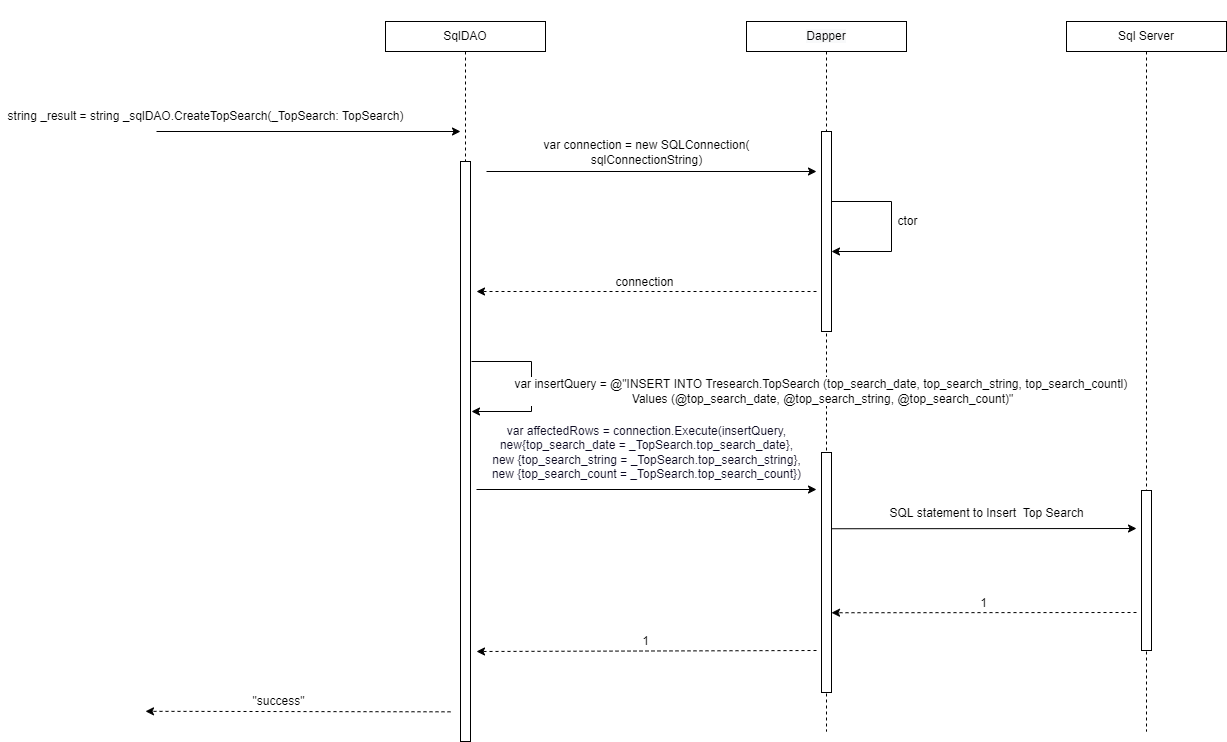

The diagram above was exported from draw.io. Its source (the exported page's mxGraphModel, read from the mxfile embedded in the PNG):
<mxGraphModel dx="2462" dy="1065" grid="1" gridSize="10" guides="1" tooltips="1" connect="1" arrows="1" fold="1" page="0" pageScale="1" pageWidth="850" pageHeight="1100" math="0" shadow="0">
  <root>
    <mxCell id="LfD8KCfni3DAOe0Qry7i-0" />
    <mxCell id="LfD8KCfni3DAOe0Qry7i-1" parent="LfD8KCfni3DAOe0Qry7i-0" />
    <mxCell id="B4p_L8O3gt64NYE1HY8N-31" value="SqlDAO" style="rounded=0;whiteSpace=wrap;html=1;fontSize=12;" parent="LfD8KCfni3DAOe0Qry7i-1" vertex="1">
      <mxGeometry x="79" y="50" width="160" height="30" as="geometry" />
    </mxCell>
    <mxCell id="B4p_L8O3gt64NYE1HY8N-32" style="edgeStyle=orthogonalEdgeStyle;rounded=0;orthogonalLoop=1;jettySize=auto;html=1;dashed=1;endArrow=none;endFill=0;" parent="LfD8KCfni3DAOe0Qry7i-1" source="B4p_L8O3gt64NYE1HY8N-33" edge="1">
      <mxGeometry relative="1" as="geometry">
        <mxPoint x="840" y="760" as="targetPoint" />
      </mxGeometry>
    </mxCell>
    <mxCell id="B4p_L8O3gt64NYE1HY8N-33" value="Sql Server" style="rounded=0;whiteSpace=wrap;html=1;fontSize=12;" parent="LfD8KCfni3DAOe0Qry7i-1" vertex="1">
      <mxGeometry x="760" y="50" width="160" height="30" as="geometry" />
    </mxCell>
    <mxCell id="B4p_L8O3gt64NYE1HY8N-34" style="edgeStyle=orthogonalEdgeStyle;rounded=0;orthogonalLoop=1;jettySize=auto;html=1;dashed=1;endArrow=none;endFill=0;" parent="LfD8KCfni3DAOe0Qry7i-1" source="B4p_L8O3gt64NYE1HY8N-35" edge="1">
      <mxGeometry relative="1" as="geometry">
        <mxPoint x="520" y="760" as="targetPoint" />
      </mxGeometry>
    </mxCell>
    <mxCell id="B4p_L8O3gt64NYE1HY8N-35" value="&#10;&#10;&lt;span style=&quot;color: rgb(0, 0, 0); font-family: helvetica; font-size: 12px; font-style: normal; font-weight: 400; letter-spacing: normal; text-align: center; text-indent: 0px; text-transform: none; word-spacing: 0px; background-color: rgb(248, 249, 250); display: inline; float: none;&quot;&gt;Dapper&lt;/span&gt;&#10;&#10;" style="whiteSpace=wrap;html=1;fontSize=12;" parent="LfD8KCfni3DAOe0Qry7i-1" vertex="1">
      <mxGeometry x="440" y="50" width="160" height="30" as="geometry" />
    </mxCell>
    <mxCell id="B4p_L8O3gt64NYE1HY8N-36" value="" style="endArrow=classic;html=1;rounded=0;fontSize=12;" parent="LfD8KCfni3DAOe0Qry7i-1" edge="1">
      <mxGeometry width="50" height="50" relative="1" as="geometry">
        <mxPoint x="-150" y="160" as="sourcePoint" />
        <mxPoint x="154" y="160" as="targetPoint" />
        <Array as="points" />
      </mxGeometry>
    </mxCell>
    <mxCell id="B4p_L8O3gt64NYE1HY8N-37" value="&lt;span style=&quot;background-color: rgb(255 , 255 , 255)&quot;&gt;string _result = string&amp;nbsp;&lt;/span&gt;&lt;span style=&quot;background-color: rgb(255 , 255 , 255)&quot;&gt;_sqlDAO.CreateTopSearch&lt;/span&gt;&lt;span style=&quot;background-color: rgb(255 , 255 , 255)&quot;&gt;(_TopSearch: TopSearch&lt;/span&gt;&lt;span style=&quot;background-color: rgb(255 , 255 , 255)&quot;&gt;)&lt;/span&gt;" style="text;html=1;align=center;verticalAlign=middle;resizable=0;points=[];autosize=1;strokeColor=none;fillColor=none;" parent="LfD8KCfni3DAOe0Qry7i-1" vertex="1">
      <mxGeometry x="-306" y="135" width="410" height="20" as="geometry" />
    </mxCell>
    <mxCell id="B4p_L8O3gt64NYE1HY8N-38" value="" style="endArrow=classic;html=1;rounded=0;dashed=1;fontSize=12;" parent="LfD8KCfni3DAOe0Qry7i-1" edge="1">
      <mxGeometry width="50" height="50" relative="1" as="geometry">
        <mxPoint x="144" y="740.3199999999997" as="sourcePoint" />
        <mxPoint x="-161" y="739.8199999999997" as="targetPoint" />
      </mxGeometry>
    </mxCell>
    <mxCell id="B4p_L8O3gt64NYE1HY8N-39" value="&quot;success&quot;" style="edgeLabel;html=1;align=center;verticalAlign=middle;resizable=0;points=[];fontSize=12;" parent="B4p_L8O3gt64NYE1HY8N-38" connectable="0" vertex="1">
      <mxGeometry x="0.291" y="-2" relative="1" as="geometry">
        <mxPoint x="24" y="-8" as="offset" />
      </mxGeometry>
    </mxCell>
    <mxCell id="B4p_L8O3gt64NYE1HY8N-40" value="" style="endArrow=classic;html=1;rounded=0;dashed=1;fontSize=12;" parent="LfD8KCfni3DAOe0Qry7i-1" edge="1">
      <mxGeometry width="50" height="50" relative="1" as="geometry">
        <mxPoint x="510" y="679" as="sourcePoint" />
        <mxPoint x="170" y="680" as="targetPoint" />
      </mxGeometry>
    </mxCell>
    <mxCell id="B4p_L8O3gt64NYE1HY8N-41" value="1" style="edgeLabel;html=1;align=center;verticalAlign=middle;resizable=0;points=[];fontSize=12;" parent="B4p_L8O3gt64NYE1HY8N-40" vertex="1" connectable="0">
      <mxGeometry x="0.0829" relative="1" as="geometry">
        <mxPoint x="12" y="-10" as="offset" />
      </mxGeometry>
    </mxCell>
    <mxCell id="B4p_L8O3gt64NYE1HY8N-42" value="" style="endArrow=classic;html=1;rounded=0;fontSize=12;" parent="LfD8KCfni3DAOe0Qry7i-1" edge="1">
      <mxGeometry width="50" height="50" relative="1" as="geometry">
        <mxPoint x="180" y="200" as="sourcePoint" />
        <mxPoint x="510" y="200" as="targetPoint" />
      </mxGeometry>
    </mxCell>
    <mxCell id="B4p_L8O3gt64NYE1HY8N-43" value="var connection = new SQLConnection(&lt;br&gt;sqlConnectionString)" style="edgeLabel;html=1;align=center;verticalAlign=middle;resizable=0;points=[];fontSize=12;" parent="B4p_L8O3gt64NYE1HY8N-42" connectable="0" vertex="1">
      <mxGeometry x="-0.5933" relative="1" as="geometry">
        <mxPoint x="92" y="-20" as="offset" />
      </mxGeometry>
    </mxCell>
    <mxCell id="B4p_L8O3gt64NYE1HY8N-44" value="" style="endArrow=classic;html=1;rounded=0;fontSize=12;" parent="LfD8KCfni3DAOe0Qry7i-1" edge="1">
      <mxGeometry width="50" height="50" relative="1" as="geometry">
        <mxPoint x="524.9999999999995" y="230" as="sourcePoint" />
        <mxPoint x="524.9999999999995" y="280" as="targetPoint" />
        <Array as="points">
          <mxPoint x="585" y="230" />
          <mxPoint x="585" y="280" />
        </Array>
      </mxGeometry>
    </mxCell>
    <mxCell id="B4p_L8O3gt64NYE1HY8N-45" value="ctor" style="edgeLabel;html=1;align=center;verticalAlign=middle;resizable=0;points=[];fontSize=12;" parent="B4p_L8O3gt64NYE1HY8N-44" connectable="0" vertex="1">
      <mxGeometry x="-0.1037" y="1" relative="1" as="geometry">
        <mxPoint x="14" y="4" as="offset" />
      </mxGeometry>
    </mxCell>
    <mxCell id="B4p_L8O3gt64NYE1HY8N-46" value="" style="html=1;points=[];perimeter=orthogonalPerimeter;fontSize=12;" parent="LfD8KCfni3DAOe0Qry7i-1" vertex="1">
      <mxGeometry x="515" y="160" width="10" height="200" as="geometry" />
    </mxCell>
    <mxCell id="B4p_L8O3gt64NYE1HY8N-47" value="" style="endArrow=classic;html=1;rounded=0;dashed=1;fontSize=12;" parent="LfD8KCfni3DAOe0Qry7i-1" edge="1">
      <mxGeometry width="50" height="50" relative="1" as="geometry">
        <mxPoint x="510" y="320" as="sourcePoint" />
        <mxPoint x="170" y="320" as="targetPoint" />
      </mxGeometry>
    </mxCell>
    <mxCell id="B4p_L8O3gt64NYE1HY8N-48" value="connection" style="edgeLabel;html=1;align=center;verticalAlign=middle;resizable=0;points=[];fontSize=12;" parent="B4p_L8O3gt64NYE1HY8N-47" connectable="0" vertex="1">
      <mxGeometry x="0.0829" relative="1" as="geometry">
        <mxPoint x="11" y="-10" as="offset" />
      </mxGeometry>
    </mxCell>
    <mxCell id="B4p_L8O3gt64NYE1HY8N-49" value="" style="endArrow=classic;html=1;rounded=0;fontSize=12;" parent="LfD8KCfni3DAOe0Qry7i-1" edge="1">
      <mxGeometry width="50" height="50" relative="1" as="geometry">
        <mxPoint x="170" y="518" as="sourcePoint" />
        <mxPoint x="510" y="518" as="targetPoint" />
      </mxGeometry>
    </mxCell>
    <mxCell id="B4p_L8O3gt64NYE1HY8N-50" value="&lt;font color=&quot;#0b0921&quot; style=&quot;font-size: 12px&quot;&gt;var affectedRows = connection.Execute(insertQuery,&lt;br&gt;&amp;nbsp;new{top_search_date = _TopSearch.top_search_date}, &lt;br&gt;new {top_search_string = _TopSearch.top_search_string},&lt;br&gt;new {top_search_count = _TopSearch.top_search_count})&lt;/font&gt;" style="edgeLabel;html=1;align=center;verticalAlign=middle;resizable=0;points=[];fontColor=#5447FF;fontSize=12;" parent="B4p_L8O3gt64NYE1HY8N-49" connectable="0" vertex="1">
      <mxGeometry x="-0.1815" y="-2" relative="1" as="geometry">
        <mxPoint x="30" y="-40" as="offset" />
      </mxGeometry>
    </mxCell>
    <mxCell id="B4p_L8O3gt64NYE1HY8N-51" value="" style="endArrow=classic;html=1;rounded=0;fontSize=12;" parent="LfD8KCfni3DAOe0Qry7i-1" edge="1">
      <mxGeometry width="50" height="50" relative="1" as="geometry">
        <mxPoint x="164.99999999999955" y="390" as="sourcePoint" />
        <mxPoint x="164.99999999999955" y="440" as="targetPoint" />
        <Array as="points">
          <mxPoint x="225" y="390" />
          <mxPoint x="225" y="440" />
        </Array>
      </mxGeometry>
    </mxCell>
    <mxCell id="B4p_L8O3gt64NYE1HY8N-52" value="var insertQuery = @&quot;INSERT INTO Tresearch.TopSearch (top_search_date, top_search_string, top_search_countl) &lt;br&gt;Values (@top_search_date, @top_search_string, @top_search_count)&quot;" style="edgeLabel;html=1;align=center;verticalAlign=middle;resizable=0;points=[];fontSize=12;" parent="B4p_L8O3gt64NYE1HY8N-51" connectable="0" vertex="1">
      <mxGeometry x="-0.1037" y="1" relative="1" as="geometry">
        <mxPoint x="289" y="14" as="offset" />
      </mxGeometry>
    </mxCell>
    <mxCell id="B4p_L8O3gt64NYE1HY8N-53" value="" style="html=1;points=[];perimeter=orthogonalPerimeter;fontSize=12;" parent="LfD8KCfni3DAOe0Qry7i-1" vertex="1">
      <mxGeometry x="515" y="481" width="10" height="240" as="geometry" />
    </mxCell>
    <mxCell id="B4p_L8O3gt64NYE1HY8N-54" value="" style="html=1;points=[];perimeter=orthogonalPerimeter;fontSize=12;" parent="LfD8KCfni3DAOe0Qry7i-1" vertex="1">
      <mxGeometry x="835" y="519" width="10" height="160" as="geometry" />
    </mxCell>
    <mxCell id="B4p_L8O3gt64NYE1HY8N-55" value="" style="endArrow=classic;html=1;rounded=0;fontSize=12;" parent="LfD8KCfni3DAOe0Qry7i-1" edge="1">
      <mxGeometry width="50" height="50" relative="1" as="geometry">
        <mxPoint x="525.0000000000005" y="557.25" as="sourcePoint" />
        <mxPoint x="830" y="557" as="targetPoint" />
      </mxGeometry>
    </mxCell>
    <mxCell id="B4p_L8O3gt64NYE1HY8N-56" value="SQL statement to Insert&amp;nbsp; Top Search" style="edgeLabel;html=1;align=center;verticalAlign=middle;resizable=0;points=[];fontSize=12;" parent="B4p_L8O3gt64NYE1HY8N-55" connectable="0" vertex="1">
      <mxGeometry x="-0.5933" relative="1" as="geometry">
        <mxPoint x="93" y="-16" as="offset" />
      </mxGeometry>
    </mxCell>
    <mxCell id="B4p_L8O3gt64NYE1HY8N-57" value="" style="endArrow=classic;html=1;rounded=0;dashed=1;fontSize=12;" parent="LfD8KCfni3DAOe0Qry7i-1" edge="1">
      <mxGeometry width="50" height="50" relative="1" as="geometry">
        <mxPoint x="830" y="641" as="sourcePoint" />
        <mxPoint x="525.0000000000005" y="641.25" as="targetPoint" />
      </mxGeometry>
    </mxCell>
    <mxCell id="B4p_L8O3gt64NYE1HY8N-58" value="1" style="edgeLabel;html=1;align=center;verticalAlign=middle;resizable=0;points=[];fontSize=12;" parent="B4p_L8O3gt64NYE1HY8N-57" connectable="0" vertex="1">
      <mxGeometry x="0.0829" relative="1" as="geometry">
        <mxPoint x="11" y="-10" as="offset" />
      </mxGeometry>
    </mxCell>
    <mxCell id="B4p_L8O3gt64NYE1HY8N-71" value="" style="html=1;points=[];perimeter=orthogonalPerimeter;fontSize=12;" parent="LfD8KCfni3DAOe0Qry7i-1" vertex="1">
      <mxGeometry x="154" y="190" width="10" height="580" as="geometry" />
    </mxCell>
    <mxCell id="B4p_L8O3gt64NYE1HY8N-72" value="" style="edgeStyle=orthogonalEdgeStyle;rounded=0;orthogonalLoop=1;jettySize=auto;html=1;endArrow=none;endFill=0;dashed=1;" parent="LfD8KCfni3DAOe0Qry7i-1" source="B4p_L8O3gt64NYE1HY8N-31" target="B4p_L8O3gt64NYE1HY8N-71" edge="1">
      <mxGeometry relative="1" as="geometry">
        <mxPoint x="159.00000000000023" y="1199.9999999999998" as="targetPoint" />
        <mxPoint x="159.00000000000023" y="80" as="sourcePoint" />
      </mxGeometry>
    </mxCell>
  </root>
</mxGraphModel>